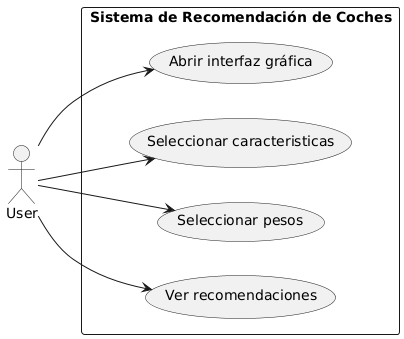

The diagram above was rendered by PlantUML. Its source (embedded in the PNG):
@startuml
left to right direction
actor User


rectangle "Sistema de Recomendación de Coches" {
    User --> (Ver recomendaciones)
    User --> (Seleccionar pesos)
    User --> (Seleccionar caracteristicas)
    User --> (Abrir interfaz gráfica)
}
@enduml